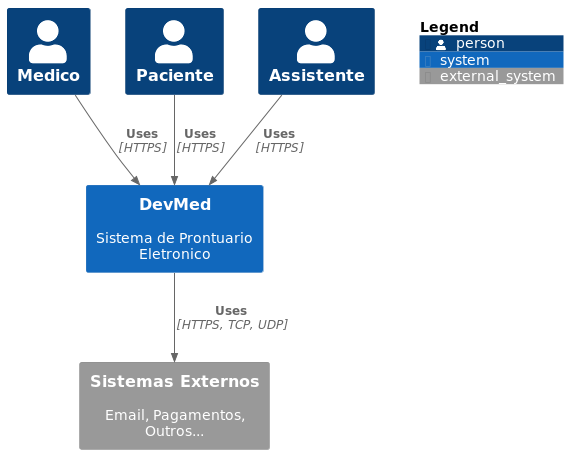

The diagram above was rendered by PlantUML. Its source (embedded in the PNG):
@startuml
!include https://raw.githubusercontent.com/plantuml-stdlib/C4-PlantUML/master/C4_Container.puml

Person(person_medico, "Medico", "")
Person(person_paciente, "Paciente", "")
Person(person_assistente, "Assistente", "")
System(systemAlias, "DevMed", "Sistema de Prontuario Eletronico")
System_Ext(systeExtmAlias, "Sistemas Externos", "Email, Pagamentos, Outros...")

Rel(person_medico, systemAlias, "Uses", "HTTPS")
Rel(person_paciente, systemAlias, "Uses", "HTTPS")
Rel(person_assistente, systemAlias, "Uses", "HTTPS")
Rel(systemAlias, systeExtmAlias, "Uses", "HTTPS, TCP, UDP")
SHOW_FLOATING_LEGEND()

@enduml